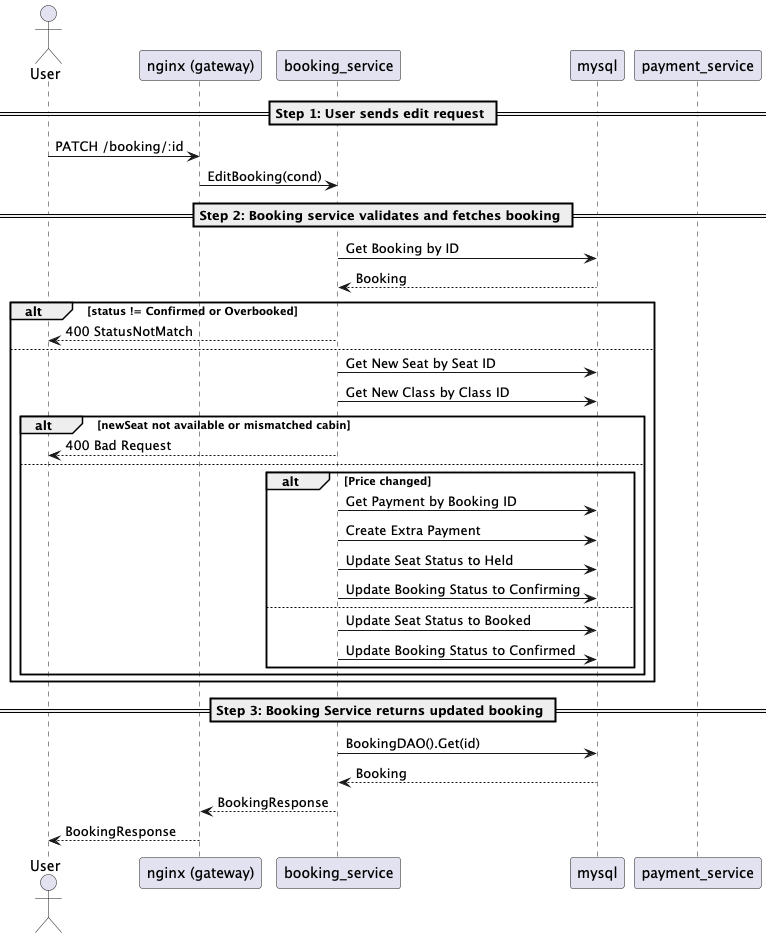

The diagram above was rendered by PlantUML. Its source (embedded in the PNG):
@startuml
actor User
participant "nginx (gateway)" as NGINX
participant "booking_service" as BookingAPI
participant "mysql" as MySQL
participant "payment_service" as Payment

== Step 1: User sends edit request ==
User -> NGINX: PATCH /booking/:id
NGINX -> BookingAPI: EditBooking(cond)

== Step 2: Booking service validates and fetches booking ==
BookingAPI -> MySQL: Get Booking by ID
MySQL --> BookingAPI: Booking

alt status != Confirmed or Overbooked
    BookingAPI --> User: 400 StatusNotMatch
else
    BookingAPI -> MySQL: Get New Seat by Seat ID
    BookingAPI -> MySQL: Get New Class by Class ID
    alt newSeat not available or mismatched cabin
        BookingAPI --> User: 400 Bad Request
    else
        alt Price changed
            BookingAPI -> MySQL: Get Payment by Booking ID
            BookingAPI -> MySQL: Create Extra Payment
            BookingAPI -> MySQL: Update Seat Status to Held
            BookingAPI -> MySQL: Update Booking Status to Confirming
        else
            BookingAPI -> MySQL: Update Seat Status to Booked
            BookingAPI -> MySQL: Update Booking Status to Confirmed
        end
    end
end

== Step 3: Booking Service returns updated booking ==
BookingAPI -> MySQL: BookingDAO().Get(id)
MySQL --> BookingAPI: Booking
BookingAPI --> NGINX: BookingResponse
NGINX --> User: BookingResponse
@enduml